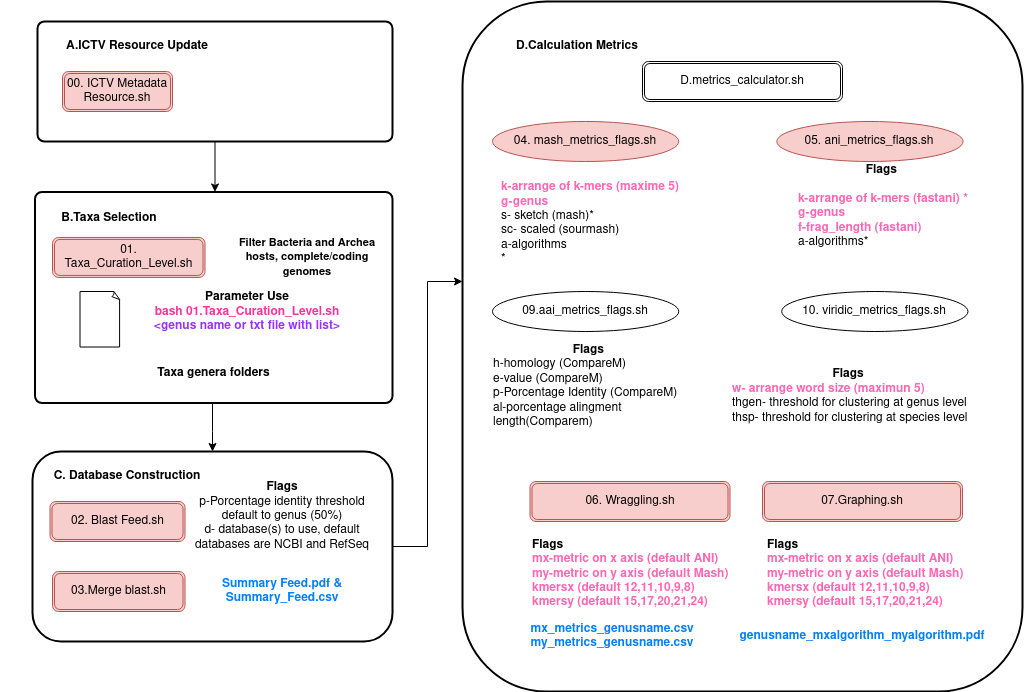

The diagram above was exported from draw.io. Its source (the exported page's mxGraphModel, read from the mxfile embedded in the PNG):
<mxGraphModel dx="1434" dy="773" grid="1" gridSize="10" guides="1" tooltips="1" connect="1" arrows="1" fold="1" page="1" pageScale="1" pageWidth="850" pageHeight="1100" math="0" shadow="0">
  <root>
    <mxCell id="0" />
    <mxCell id="1" parent="0" />
    <mxCell id="3MupdCLxuK5LTNCvIOeD-48" value="" style="rounded=1;whiteSpace=wrap;html=1;strokeWidth=2;" parent="1" vertex="1">
      <mxGeometry x="510" y="110" width="560" height="690" as="geometry" />
    </mxCell>
    <mxCell id="3MupdCLxuK5LTNCvIOeD-18" value="06. Wraggling.sh" style="shape=ext;double=1;rounded=1;whiteSpace=wrap;html=1;fillColor=#f8cecc;strokeColor=#b85450;" parent="1" vertex="1">
      <mxGeometry x="577.5" y="590" width="200" height="40" as="geometry" />
    </mxCell>
    <mxCell id="3MupdCLxuK5LTNCvIOeD-6" value="&lt;b&gt;D.Calculation Metrics&lt;br&gt;&lt;/b&gt;" style="text;html=1;strokeColor=none;fillColor=none;align=center;verticalAlign=middle;whiteSpace=wrap;rounded=0;" parent="1" vertex="1">
      <mxGeometry x="550" y="140" width="150" height="30" as="geometry" />
    </mxCell>
    <mxCell id="3MupdCLxuK5LTNCvIOeD-32" value="07.Graphing.sh" style="shape=ext;double=1;rounded=1;whiteSpace=wrap;html=1;fillColor=#f8cecc;strokeColor=#b85450;" parent="1" vertex="1">
      <mxGeometry x="810" y="590" width="200" height="40" as="geometry" />
    </mxCell>
    <mxCell id="3MupdCLxuK5LTNCvIOeD-34" value="D.metrics_calculator.sh" style="shape=ext;double=1;rounded=1;whiteSpace=wrap;html=1;" parent="1" vertex="1">
      <mxGeometry x="690" y="170" width="200" height="40" as="geometry" />
    </mxCell>
    <mxCell id="SWdM3F6dQ7n3NwAR-Vsa-2" value="" style="group" parent="1" vertex="1" connectable="0">
      <mxGeometry x="47.5" y="260" width="392.5" height="251.54362899328856" as="geometry" />
    </mxCell>
    <mxCell id="SWdM3F6dQ7n3NwAR-Vsa-4" value="" style="group" parent="SWdM3F6dQ7n3NwAR-Vsa-2" vertex="1" connectable="0">
      <mxGeometry x="75" y="-14.69" width="317.5" height="266.23362899328856" as="geometry" />
    </mxCell>
    <mxCell id="SWdM3F6dQ7n3NwAR-Vsa-5" value="&lt;div&gt;&lt;b&gt;Flags&amp;nbsp;&lt;/b&gt;&lt;/div&gt;&lt;div&gt;&lt;font color=&quot;#ff66b3&quot;&gt;&lt;b&gt;genus or genera selected&amp;nbsp; &lt;br&gt;&lt;/b&gt;&lt;/font&gt;&lt;/div&gt;&lt;div&gt;&lt;i&gt;&lt;br&gt;&lt;/i&gt;&lt;/div&gt;" style="text;html=1;strokeColor=none;fillColor=none;align=center;verticalAlign=middle;whiteSpace=wrap;rounded=0;container=0;" parent="SWdM3F6dQ7n3NwAR-Vsa-4" vertex="1">
      <mxGeometry y="99.95867689357621" width="200" height="33.319558964525406" as="geometry" />
    </mxCell>
    <mxCell id="SWdM3F6dQ7n3NwAR-Vsa-6" value="" style="whiteSpace=wrap;html=1;shape=mxgraph.basic.document;container=0;" parent="SWdM3F6dQ7n3NwAR-Vsa-4" vertex="1">
      <mxGeometry x="230" y="66.6391179290508" width="40" height="55.53259827420902" as="geometry" />
    </mxCell>
    <mxCell id="SWdM3F6dQ7n3NwAR-Vsa-7" value=".txt" style="text;html=1;strokeColor=none;fillColor=none;align=center;verticalAlign=middle;whiteSpace=wrap;rounded=0;container=0;" parent="SWdM3F6dQ7n3NwAR-Vsa-4" vertex="1">
      <mxGeometry x="220" y="77.74563758389263" width="60" height="33.319558964525406" as="geometry" />
    </mxCell>
    <mxCell id="GaUdQJbRJdmwcimmIo31-9" value="01.Taxa _curation_level.sh" style="shape=ext;double=1;rounded=1;whiteSpace=wrap;html=1;container=0;" parent="SWdM3F6dQ7n3NwAR-Vsa-4" vertex="1">
      <mxGeometry x="-12.5" y="100.61872483221474" width="150" height="33.96" as="geometry" />
    </mxCell>
    <mxCell id="YvOYtk0ICBfVklaNvyVu-1" value="&lt;b&gt;B.Selected taxa&lt;/b&gt;" style="text;html=1;strokeColor=none;fillColor=none;align=center;verticalAlign=middle;whiteSpace=wrap;rounded=0;container=0;" parent="SWdM3F6dQ7n3NwAR-Vsa-4" vertex="1">
      <mxGeometry x="-12.5" y="66.23362899328856" width="100" height="33.319558964525406" as="geometry" />
    </mxCell>
    <mxCell id="D_jegAKjAe0aezPuk8ox-1" value="" style="rounded=1;whiteSpace=wrap;html=1;absoluteArcSize=1;arcSize=14;strokeWidth=2;fontStyle=1;container=0;" parent="SWdM3F6dQ7n3NwAR-Vsa-4" vertex="1">
      <mxGeometry x="-40" y="55.13362899328856" width="357.5" height="211.1" as="geometry" />
    </mxCell>
    <mxCell id="SWdM3F6dQ7n3NwAR-Vsa-26" value="&lt;b&gt;B.Taxa Selection&lt;/b&gt;" style="text;html=1;strokeColor=none;fillColor=none;align=center;verticalAlign=middle;whiteSpace=wrap;rounded=0;container=0;" parent="SWdM3F6dQ7n3NwAR-Vsa-4" vertex="1">
      <mxGeometry x="-45" y="66.23362899328856" width="157.5" height="30" as="geometry" />
    </mxCell>
    <mxCell id="GaUdQJbRJdmwcimmIo31-8" value="Taxa genera folders" style="text;html=1;align=center;verticalAlign=middle;resizable=0;points=[];autosize=1;strokeColor=none;fillColor=none;fontStyle=1;container=0;" parent="SWdM3F6dQ7n3NwAR-Vsa-4" vertex="1">
      <mxGeometry x="68.75" y="221.23000000000002" width="140" height="30" as="geometry" />
    </mxCell>
    <mxCell id="SWdM3F6dQ7n3NwAR-Vsa-1" value="" style="whiteSpace=wrap;html=1;shape=mxgraph.basic.document;container=0;" parent="SWdM3F6dQ7n3NwAR-Vsa-4" vertex="1">
      <mxGeometry x="5" y="154.685582358581" width="40" height="55.53259827420902" as="geometry" />
    </mxCell>
    <mxCell id="SWdM3F6dQ7n3NwAR-Vsa-24" style="edgeStyle=orthogonalEdgeStyle;rounded=0;orthogonalLoop=1;jettySize=auto;html=1;exitX=0.5;exitY=1;exitDx=0;exitDy=0;exitPerimeter=0;" parent="SWdM3F6dQ7n3NwAR-Vsa-4" source="SWdM3F6dQ7n3NwAR-Vsa-1" target="SWdM3F6dQ7n3NwAR-Vsa-1" edge="1">
      <mxGeometry relative="1" as="geometry" />
    </mxCell>
    <mxCell id="SWdM3F6dQ7n3NwAR-Vsa-25" value="&lt;div&gt;&lt;b&gt;Parameter Use &lt;br&gt;&lt;/b&gt;&lt;/div&gt;&lt;div&gt;&lt;b&gt;&lt;font color=&quot;#ff3399&quot;&gt;bash 01.Taxa_Curation_Level.sh &lt;/font&gt;&lt;font color=&quot;#9933ff&quot;&gt;&amp;lt;genus name or txt file with list&amp;gt;&lt;br&gt;&lt;/font&gt;&lt;/b&gt;&lt;/div&gt;&lt;div&gt;&lt;b&gt;&lt;i&gt;&lt;br&gt;&lt;/i&gt;&lt;/b&gt;&lt;/div&gt;" style="text;html=1;strokeColor=none;fillColor=none;align=center;verticalAlign=middle;whiteSpace=wrap;rounded=0;container=0;" parent="SWdM3F6dQ7n3NwAR-Vsa-4" vertex="1">
      <mxGeometry x="77.5" y="165.79951355704696" width="190" height="33.31471248322148" as="geometry" />
    </mxCell>
    <mxCell id="uLiFPrFWXiAdQYCxnzt6-33" value="&lt;font style=&quot;font-size: 12px;&quot;&gt;01. Taxa_Curation_Level.sh&lt;/font&gt;" style="shape=ext;double=1;rounded=1;whiteSpace=wrap;html=1;fillColor=#f8cecc;strokeColor=#b85450;" parent="SWdM3F6dQ7n3NwAR-Vsa-4" vertex="1">
      <mxGeometry x="-22.5" y="100.62" width="152.5" height="40" as="geometry" />
    </mxCell>
    <mxCell id="uLiFPrFWXiAdQYCxnzt6-30" value="&lt;div&gt;&lt;font style=&quot;font-size: 11px;&quot;&gt;&lt;b&gt;&lt;font&gt;Filter Bacteria and Archea hosts, complete/coding genomes &lt;br&gt;&lt;/font&gt;&lt;/b&gt;&lt;/font&gt;&lt;/div&gt;&lt;div&gt;&lt;font size=&quot;3&quot;&gt;&lt;b&gt;&lt;br&gt;&lt;/b&gt;&lt;/font&gt; &lt;/div&gt;" style="text;html=1;strokeColor=none;fillColor=none;align=center;verticalAlign=middle;whiteSpace=wrap;rounded=0;container=0;" parent="SWdM3F6dQ7n3NwAR-Vsa-4" vertex="1">
      <mxGeometry x="157.5" y="120.62" width="150" height="20" as="geometry" />
    </mxCell>
    <mxCell id="uLiFPrFWXiAdQYCxnzt6-5" value="c" style="group" parent="1" vertex="1" connectable="0">
      <mxGeometry x="80" y="130" width="360" height="620" as="geometry" />
    </mxCell>
    <mxCell id="3MupdCLxuK5LTNCvIOeD-28" value="" style="rounded=1;whiteSpace=wrap;html=1;strokeWidth=2;" parent="uLiFPrFWXiAdQYCxnzt6-5" vertex="1">
      <mxGeometry y="430" width="360" height="190" as="geometry" />
    </mxCell>
    <mxCell id="GaUdQJbRJdmwcimmIo31-11" value="02. Blast Feed.sh" style="shape=ext;double=1;rounded=1;whiteSpace=wrap;html=1;fillColor=#f8cecc;strokeColor=#b85450;" parent="uLiFPrFWXiAdQYCxnzt6-5" vertex="1">
      <mxGeometry x="17.5" y="480" width="135" height="40" as="geometry" />
    </mxCell>
    <mxCell id="GaUdQJbRJdmwcimmIo31-14" value="&lt;b&gt;C. Database Construction&lt;/b&gt;" style="text;html=1;strokeColor=none;fillColor=none;align=center;verticalAlign=middle;whiteSpace=wrap;rounded=0;" parent="uLiFPrFWXiAdQYCxnzt6-5" vertex="1">
      <mxGeometry x="15" y="440" width="160" height="30" as="geometry" />
    </mxCell>
    <mxCell id="SWdM3F6dQ7n3NwAR-Vsa-3" value="" style="rounded=1;whiteSpace=wrap;html=1;absoluteArcSize=1;arcSize=14;strokeWidth=2;fontStyle=1" parent="uLiFPrFWXiAdQYCxnzt6-5" vertex="1">
      <mxGeometry x="5" width="355" height="120" as="geometry" />
    </mxCell>
    <mxCell id="SWdM3F6dQ7n3NwAR-Vsa-8" value="&lt;b&gt;A.ICTV Resource Update&lt;br&gt;&lt;/b&gt;" style="text;html=1;strokeColor=none;fillColor=none;align=center;verticalAlign=middle;whiteSpace=wrap;rounded=0;" parent="uLiFPrFWXiAdQYCxnzt6-5" vertex="1">
      <mxGeometry x="15" y="10.539999999999992" width="180" height="29.46" as="geometry" />
    </mxCell>
    <mxCell id="GaUdQJbRJdmwcimmIo31-4" value="00. ICTV Metadata Resource.sh " style="shape=ext;double=1;rounded=1;whiteSpace=wrap;html=1;fillColor=#f8cecc;strokeColor=#b85450;" parent="uLiFPrFWXiAdQYCxnzt6-5" vertex="1">
      <mxGeometry x="30" y="50.000000000000014" width="110" height="40" as="geometry" />
    </mxCell>
    <mxCell id="GaUdQJbRJdmwcimmIo31-16" value="&lt;div&gt;&lt;b&gt;Flags&lt;/b&gt;&lt;br&gt;&lt;/div&gt;&lt;div&gt;p-Porcentage identity threshold&lt;/div&gt;&lt;div&gt;default to genus (50%)&lt;/div&gt;&lt;div&gt;d- database(s) to use, default databases are NCBI and RefSeq&lt;br&gt;&lt;/div&gt;" style="text;html=1;strokeColor=none;fillColor=none;align=center;verticalAlign=middle;whiteSpace=wrap;rounded=0;" parent="uLiFPrFWXiAdQYCxnzt6-5" vertex="1">
      <mxGeometry x="160" y="480" width="180" height="30" as="geometry" />
    </mxCell>
    <mxCell id="GaUdQJbRJdmwcimmIo31-12" value="03.Merge blast.sh" style="shape=ext;double=1;rounded=1;whiteSpace=wrap;html=1;fillColor=#f8cecc;strokeColor=#b85450;" parent="uLiFPrFWXiAdQYCxnzt6-5" vertex="1">
      <mxGeometry x="20" y="550" width="132.5" height="40" as="geometry" />
    </mxCell>
    <mxCell id="uLiFPrFWXiAdQYCxnzt6-56" value="&lt;font color=&quot;#007fff&quot;&gt;&lt;b&gt;Summary Feed.pdf &amp;amp; Summary_Feed.csv&lt;/b&gt;&lt;/font&gt;" style="text;html=1;strokeColor=none;fillColor=none;align=center;verticalAlign=middle;whiteSpace=wrap;rounded=0;" parent="uLiFPrFWXiAdQYCxnzt6-5" vertex="1">
      <mxGeometry x="180" y="555" width="140" height="30" as="geometry" />
    </mxCell>
    <mxCell id="SWdM3F6dQ7n3NwAR-Vsa-23" style="edgeStyle=orthogonalEdgeStyle;rounded=0;orthogonalLoop=1;jettySize=auto;html=1;" parent="1" source="SWdM3F6dQ7n3NwAR-Vsa-3" target="D_jegAKjAe0aezPuk8ox-1" edge="1">
      <mxGeometry relative="1" as="geometry">
        <Array as="points">
          <mxPoint x="184" y="140" />
          <mxPoint x="184" y="140" />
        </Array>
      </mxGeometry>
    </mxCell>
    <mxCell id="uLiFPrFWXiAdQYCxnzt6-4" value="" style="edgeStyle=orthogonalEdgeStyle;rounded=0;orthogonalLoop=1;jettySize=auto;html=1;" parent="1" source="D_jegAKjAe0aezPuk8ox-1" target="3MupdCLxuK5LTNCvIOeD-28" edge="1">
      <mxGeometry relative="1" as="geometry">
        <Array as="points">
          <mxPoint x="260" y="540" />
          <mxPoint x="260" y="540" />
        </Array>
      </mxGeometry>
    </mxCell>
    <mxCell id="uLiFPrFWXiAdQYCxnzt6-54" value="" style="edgeStyle=orthogonalEdgeStyle;rounded=0;orthogonalLoop=1;jettySize=auto;html=1;" parent="1" source="3MupdCLxuK5LTNCvIOeD-28" target="3MupdCLxuK5LTNCvIOeD-48" edge="1">
      <mxGeometry relative="1" as="geometry">
        <Array as="points">
          <mxPoint x="475" y="655" />
          <mxPoint x="475" y="390" />
        </Array>
      </mxGeometry>
    </mxCell>
    <mxCell id="uLiFPrFWXiAdQYCxnzt6-57" value="" style="group" parent="1" vertex="1" connectable="0">
      <mxGeometry x="540" y="230" width="500" height="340" as="geometry" />
    </mxCell>
    <mxCell id="EVfyCjuE9SsclOZrmAsB-1" value="04. mash_metrics_flags.sh" style="ellipse;whiteSpace=wrap;html=1;fillColor=#f8cecc;strokeColor=#b85450;" parent="uLiFPrFWXiAdQYCxnzt6-57" vertex="1">
      <mxGeometry width="186.27450980392157" height="40" as="geometry" />
    </mxCell>
    <mxCell id="EVfyCjuE9SsclOZrmAsB-2" value="09.aai_metrics_flags.sh" style="ellipse;whiteSpace=wrap;html=1;" parent="uLiFPrFWXiAdQYCxnzt6-57" vertex="1">
      <mxGeometry y="170" width="186.27450980392157" height="40" as="geometry" />
    </mxCell>
    <mxCell id="EVfyCjuE9SsclOZrmAsB-3" value="05. ani_metrics_flags.sh" style="ellipse;whiteSpace=wrap;html=1;fillColor=#f8cecc;strokeColor=#b85450;" parent="uLiFPrFWXiAdQYCxnzt6-57" vertex="1">
      <mxGeometry x="284.3137254901961" width="186.27450980392157" height="40" as="geometry" />
    </mxCell>
    <mxCell id="EVfyCjuE9SsclOZrmAsB-4" value="10. viridic_metrics_flags.sh" style="ellipse;whiteSpace=wrap;html=1;" parent="uLiFPrFWXiAdQYCxnzt6-57" vertex="1">
      <mxGeometry x="289.2156862745098" y="170" width="186.27450980392157" height="40" as="geometry" />
    </mxCell>
    <mxCell id="3MupdCLxuK5LTNCvIOeD-1" value="&lt;br&gt;&lt;div align=&quot;left&quot;&gt;&lt;font color=&quot;#ff66b3&quot;&gt;&lt;b&gt;k-arrange of k-mers (maxime 5)&lt;/b&gt;&lt;/font&gt;&lt;/div&gt;&lt;div align=&quot;left&quot;&gt;&lt;font color=&quot;#ff66b3&quot;&gt;&lt;b&gt;g-genus&lt;br&gt;&lt;/b&gt;&lt;/font&gt; &lt;/div&gt;&lt;div align=&quot;left&quot;&gt;s- sketch (mash)*&lt;/div&gt;&lt;div align=&quot;left&quot;&gt;sc- scaled (sourmash)&lt;/div&gt;&lt;div align=&quot;left&quot;&gt;&lt;div align=&quot;left&quot;&gt;a-algorithms&lt;/div&gt;*&lt;br&gt;&lt;/div&gt;" style="text;html=1;strokeColor=none;fillColor=none;align=center;verticalAlign=middle;whiteSpace=wrap;rounded=0;" parent="uLiFPrFWXiAdQYCxnzt6-57" vertex="1">
      <mxGeometry y="80" width="196.078431372549" height="30" as="geometry" />
    </mxCell>
    <mxCell id="3MupdCLxuK5LTNCvIOeD-2" value="&lt;div&gt;&lt;b&gt;Flags&amp;nbsp;&lt;/b&gt;&lt;/div&gt;&lt;div align=&quot;left&quot;&gt;h-homology (CompareM)&lt;br&gt;&lt;/div&gt;&lt;div align=&quot;left&quot;&gt;e-value (CompareM)&lt;/div&gt;&lt;div align=&quot;left&quot;&gt;p-Porcentage Identity (CompareM)&lt;/div&gt;&lt;div align=&quot;left&quot;&gt;al-porcentage alingment length(Comparem)&lt;br&gt;&lt;/div&gt;" style="text;html=1;strokeColor=none;fillColor=none;align=center;verticalAlign=middle;whiteSpace=wrap;rounded=0;" parent="uLiFPrFWXiAdQYCxnzt6-57" vertex="1">
      <mxGeometry y="250" width="196.078431372549" height="30" as="geometry" />
    </mxCell>
    <mxCell id="3MupdCLxuK5LTNCvIOeD-3" value="&lt;div align=&quot;center&quot;&gt;&lt;b&gt;Flags&amp;nbsp;&lt;/b&gt;&lt;/div&gt;&lt;div align=&quot;left&quot;&gt;&lt;font color=&quot;#ff66b3&quot;&gt;&lt;b&gt;&lt;br&gt;&lt;/b&gt;&lt;/font&gt;&lt;/div&gt;&lt;div align=&quot;left&quot;&gt;&lt;font color=&quot;#ff66b3&quot;&gt;&lt;b&gt;k-arrange of k-mers (fastani) *&lt;/b&gt;&lt;/font&gt;&lt;/div&gt;&lt;div align=&quot;left&quot;&gt;&lt;font color=&quot;#ff66b3&quot;&gt;&lt;b&gt;g-genus&lt;/b&gt;&lt;/font&gt;&lt;/div&gt;&lt;div align=&quot;left&quot;&gt;&lt;b&gt;&lt;font color=&quot;#ff66b3&quot;&gt;f-frag_length (fastani)&lt;/font&gt;&lt;/b&gt;&lt;/div&gt;&lt;div align=&quot;left&quot;&gt;a-algorithms* &lt;br&gt;&lt;/div&gt;" style="text;html=1;strokeColor=none;fillColor=none;align=left;verticalAlign=middle;whiteSpace=wrap;rounded=0;" parent="uLiFPrFWXiAdQYCxnzt6-57" vertex="1">
      <mxGeometry x="303.921568627451" y="70" width="196.078431372549" height="30" as="geometry" />
    </mxCell>
    <mxCell id="3MupdCLxuK5LTNCvIOeD-4" value="&lt;div align=&quot;center&quot;&gt;&lt;b&gt;Flags&amp;nbsp;&lt;/b&gt;&lt;/div&gt;&lt;div align=&quot;left&quot;&gt;&lt;b&gt;&lt;font color=&quot;#ff66b3&quot;&gt;w- arrange word size (maximun 5)&lt;/font&gt;&lt;/b&gt;&lt;/div&gt;&lt;div align=&quot;left&quot;&gt;thgen- threshold for clustering at genus level&lt;br&gt;&lt;/div&gt;&lt;div align=&quot;left&quot;&gt;thsp- threshold for clustering at species level&lt;br&gt;&lt;/div&gt;" style="text;html=1;strokeColor=none;fillColor=none;align=left;verticalAlign=middle;whiteSpace=wrap;rounded=0;" parent="1" vertex="1">
      <mxGeometry x="777.5" y="490" width="305" height="30" as="geometry" />
    </mxCell>
    <mxCell id="uLiFPrFWXiAdQYCxnzt6-58" value="&lt;div&gt;&lt;b&gt;Flags&amp;nbsp;&lt;/b&gt;&lt;/div&gt;&lt;div&gt;&lt;b&gt;&lt;font color=&quot;#ff66b3&quot;&gt;mx-metric on x axis (default ANI) &lt;br&gt;&lt;/font&gt;&lt;/b&gt;&lt;/div&gt;&lt;div&gt;&lt;b&gt;&lt;font color=&quot;#ff66b3&quot;&gt;my-metric on y axis (default Mash)&lt;br&gt;&lt;/font&gt;&lt;/b&gt;&lt;/div&gt;&lt;div&gt;&lt;b&gt;&lt;font color=&quot;#ff66b3&quot;&gt;kmersx (default 12,11,10,9,8)&lt;/font&gt;&lt;/b&gt;&lt;/div&gt;&lt;div&gt;&lt;b&gt;&lt;font color=&quot;#ff66b3&quot;&gt;kmersy (default 15,17,20,21,24)&lt;/font&gt;&lt;/b&gt;&lt;br&gt;&lt;/div&gt;" style="text;whiteSpace=wrap;html=1;" parent="1" vertex="1">
      <mxGeometry x="577.5" y="640" width="270" height="100" as="geometry" />
    </mxCell>
    <mxCell id="uLiFPrFWXiAdQYCxnzt6-59" value="&lt;div&gt;&lt;b&gt;Flags&amp;nbsp;&lt;/b&gt;&lt;/div&gt;&lt;div&gt;&lt;b&gt;&lt;font color=&quot;#ff66b3&quot;&gt;mx-metric on x axis (default ANI) &lt;br&gt;&lt;/font&gt;&lt;/b&gt;&lt;/div&gt;&lt;div&gt;&lt;b&gt;&lt;font color=&quot;#ff66b3&quot;&gt;my-metric on y axis (default Mash)&lt;br&gt;&lt;/font&gt;&lt;/b&gt;&lt;/div&gt;&lt;div&gt;&lt;b&gt;&lt;font color=&quot;#ff66b3&quot;&gt;kmersx (default 12,11,10,9,8)&lt;/font&gt;&lt;/b&gt;&lt;/div&gt;&lt;div&gt;&lt;b&gt;&lt;font color=&quot;#ff66b3&quot;&gt;kmersy (default 15,17,20,21,24)&lt;/font&gt;&lt;/b&gt;&lt;br&gt;&lt;/div&gt;" style="text;whiteSpace=wrap;html=1;" parent="1" vertex="1">
      <mxGeometry x="812.5" y="640" width="270" height="100" as="geometry" />
    </mxCell>
    <mxCell id="uLiFPrFWXiAdQYCxnzt6-73" value="&lt;div&gt;&lt;b&gt;&lt;font color=&quot;#007fff&quot;&gt;mx_metrics_genusname.csv&lt;/font&gt;&lt;/b&gt;&lt;/div&gt;&lt;div&gt;&lt;b&gt;&lt;font color=&quot;#007fff&quot;&gt;my_metrics_genusname.csv &lt;br&gt;&lt;/font&gt;&lt;/b&gt;&lt;/div&gt;" style="text;html=1;strokeColor=none;fillColor=none;align=center;verticalAlign=middle;whiteSpace=wrap;rounded=0;" parent="1" vertex="1">
      <mxGeometry x="630" y="730" width="60" height="30" as="geometry" />
    </mxCell>
    <mxCell id="uLiFPrFWXiAdQYCxnzt6-89" value="&lt;div&gt;&lt;font color=&quot;#007fff&quot;&gt;&lt;b&gt;genusname_mxalgorithm_myalgorithm.pdf&lt;/b&gt;&lt;/font&gt;&lt;/div&gt;" style="text;html=1;strokeColor=none;fillColor=none;align=center;verticalAlign=middle;whiteSpace=wrap;rounded=0;" parent="1" vertex="1">
      <mxGeometry x="880" y="730" width="60" height="30" as="geometry" />
    </mxCell>
  </root>
</mxGraphModel>